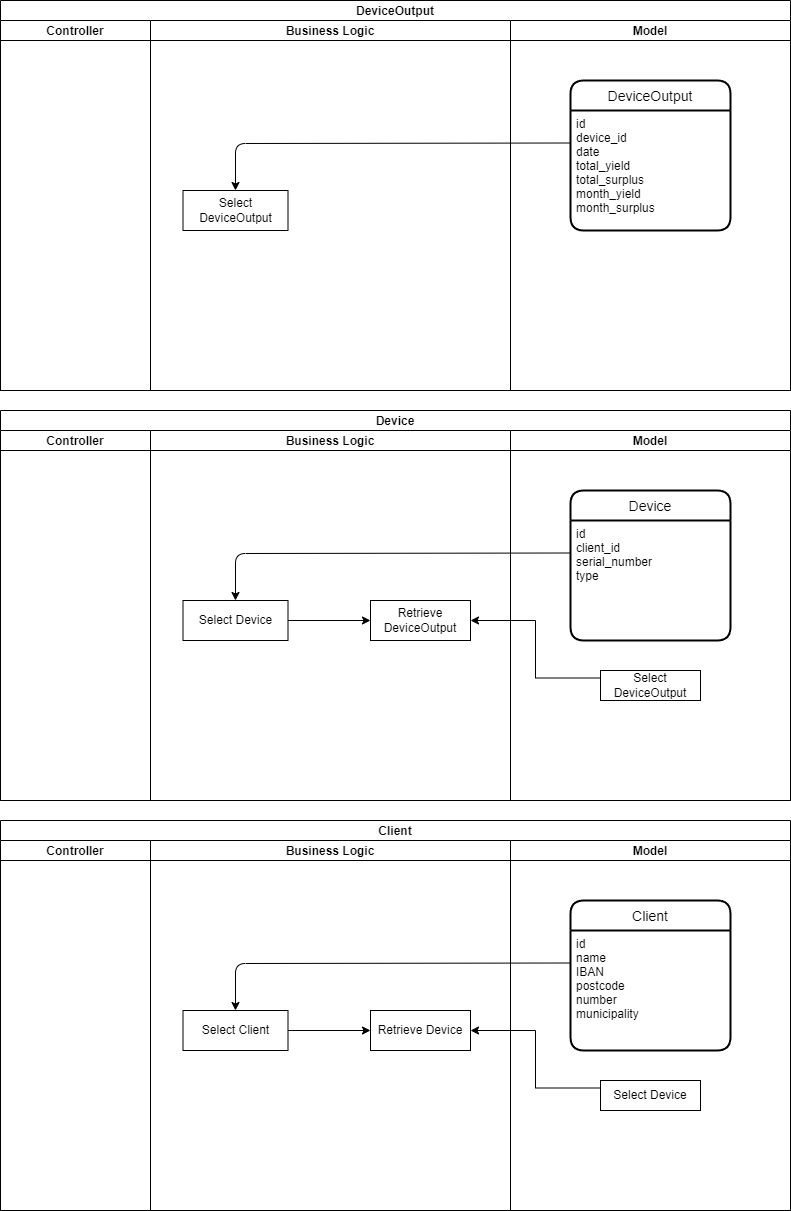

The diagram above was exported from draw.io. Its source (the exported page's mxGraphModel, read from the mxfile embedded in the PNG):
<mxGraphModel dx="1024" dy="-1588" grid="1" gridSize="10" guides="1" tooltips="1" connect="1" arrows="1" fold="1" page="1" pageScale="1" pageWidth="850" pageHeight="1100" math="0" shadow="0">
  <root>
    <mxCell id="0" />
    <mxCell id="1" parent="0" />
    <mxCell id="_PWdSszXD6YMxLtNEWVL-7" value="DeviceOutput" style="swimlane;childLayout=stackLayout;resizeParent=1;resizeParentMax=0;startSize=20;movable=1;resizable=1;rotatable=1;deletable=1;editable=1;connectable=1;" parent="1" vertex="1">
      <mxGeometry x="80" y="2260" width="790" height="390" as="geometry">
        <mxRectangle x="180" y="50" width="60" height="20" as="alternateBounds" />
      </mxGeometry>
    </mxCell>
    <mxCell id="_PWdSszXD6YMxLtNEWVL-8" value="Controller" style="swimlane;startSize=20;movable=1;resizable=1;rotatable=1;deletable=1;editable=1;connectable=1;" parent="_PWdSszXD6YMxLtNEWVL-7" vertex="1">
      <mxGeometry y="20" width="150" height="370" as="geometry" />
    </mxCell>
    <mxCell id="_PWdSszXD6YMxLtNEWVL-9" value="Business Logic" style="swimlane;startSize=20;movable=1;resizable=1;rotatable=1;deletable=1;editable=1;connectable=1;" parent="_PWdSszXD6YMxLtNEWVL-7" vertex="1">
      <mxGeometry x="150" y="20" width="360" height="370" as="geometry" />
    </mxCell>
    <mxCell id="_PWdSszXD6YMxLtNEWVL-10" value="Select DeviceOutput" style="rounded=0;whiteSpace=wrap;html=1;movable=1;resizable=1;rotatable=1;deletable=1;editable=1;connectable=1;" parent="_PWdSszXD6YMxLtNEWVL-9" vertex="1">
      <mxGeometry x="32.5" y="170" width="105" height="40" as="geometry" />
    </mxCell>
    <mxCell id="_PWdSszXD6YMxLtNEWVL-11" value="Model" style="swimlane;startSize=20;movable=1;resizable=1;rotatable=1;deletable=1;editable=1;connectable=1;" parent="_PWdSszXD6YMxLtNEWVL-7" vertex="1">
      <mxGeometry x="510" y="20" width="280" height="370" as="geometry" />
    </mxCell>
    <mxCell id="sZAEtkakWfHk-ha8zvTH-1" value="DeviceOutput" style="swimlane;childLayout=stackLayout;horizontal=1;startSize=30;horizontalStack=0;rounded=1;fontSize=14;fontStyle=0;strokeWidth=2;resizeParent=0;resizeLast=1;shadow=0;dashed=0;align=center;movable=1;resizable=1;rotatable=1;deletable=1;editable=1;connectable=1;" parent="_PWdSszXD6YMxLtNEWVL-11" vertex="1">
      <mxGeometry x="60" y="60" width="160" height="150" as="geometry" />
    </mxCell>
    <mxCell id="sZAEtkakWfHk-ha8zvTH-2" value="id&#10;device_id&#10;date&#10;total_yield&#10;total_surplus&#10;month_yield&#10;month_surplus&#10;" style="align=left;strokeColor=none;fillColor=none;spacingLeft=4;fontSize=12;verticalAlign=top;resizable=1;rotatable=1;part=1;movable=1;deletable=1;editable=1;connectable=1;" parent="sZAEtkakWfHk-ha8zvTH-1" vertex="1">
      <mxGeometry y="30" width="160" height="120" as="geometry" />
    </mxCell>
    <mxCell id="_PWdSszXD6YMxLtNEWVL-14" value="" style="endArrow=classic;html=1;exitX=0;exitY=0.25;exitDx=0;exitDy=0;entryX=0.5;entryY=0;entryDx=0;entryDy=0;movable=1;resizable=1;rotatable=1;deletable=1;editable=1;connectable=1;" parent="_PWdSszXD6YMxLtNEWVL-7" target="_PWdSszXD6YMxLtNEWVL-10" edge="1">
      <mxGeometry width="50" height="50" relative="1" as="geometry">
        <mxPoint x="570" y="142.5" as="sourcePoint" />
        <mxPoint x="235" y="180" as="targetPoint" />
        <Array as="points">
          <mxPoint x="235" y="143" />
        </Array>
      </mxGeometry>
    </mxCell>
    <mxCell id="z-9gE46Y8hHGl6A_EP2U-31" value="Device" style="swimlane;childLayout=stackLayout;resizeParent=1;resizeParentMax=0;startSize=20;movable=1;resizable=1;rotatable=1;deletable=1;editable=1;connectable=1;" parent="1" vertex="1">
      <mxGeometry x="80" y="2670" width="790" height="390" as="geometry">
        <mxRectangle x="180" y="50" width="60" height="20" as="alternateBounds" />
      </mxGeometry>
    </mxCell>
    <mxCell id="z-9gE46Y8hHGl6A_EP2U-32" value="Controller" style="swimlane;startSize=20;movable=1;resizable=1;rotatable=1;deletable=1;editable=1;connectable=1;" parent="z-9gE46Y8hHGl6A_EP2U-31" vertex="1">
      <mxGeometry y="20" width="150" height="370" as="geometry" />
    </mxCell>
    <mxCell id="z-9gE46Y8hHGl6A_EP2U-33" value="Business Logic" style="swimlane;startSize=20;movable=1;resizable=1;rotatable=1;deletable=1;editable=1;connectable=1;" parent="z-9gE46Y8hHGl6A_EP2U-31" vertex="1">
      <mxGeometry x="150" y="20" width="360" height="370" as="geometry" />
    </mxCell>
    <mxCell id="oWB1iPgc-YcZMiAqFES3-3" style="edgeStyle=orthogonalEdgeStyle;rounded=0;orthogonalLoop=1;jettySize=auto;html=1;exitX=1;exitY=0.5;exitDx=0;exitDy=0;entryX=0;entryY=0.5;entryDx=0;entryDy=0;" parent="z-9gE46Y8hHGl6A_EP2U-33" source="z-9gE46Y8hHGl6A_EP2U-34" target="oWB1iPgc-YcZMiAqFES3-2" edge="1">
      <mxGeometry relative="1" as="geometry" />
    </mxCell>
    <mxCell id="z-9gE46Y8hHGl6A_EP2U-34" value="Select Device" style="rounded=0;whiteSpace=wrap;html=1;movable=1;resizable=1;rotatable=1;deletable=1;editable=1;connectable=1;" parent="z-9gE46Y8hHGl6A_EP2U-33" vertex="1">
      <mxGeometry x="32.5" y="170" width="105" height="40" as="geometry" />
    </mxCell>
    <mxCell id="oWB1iPgc-YcZMiAqFES3-2" value="Retrieve DeviceOutput" style="whiteSpace=wrap;html=1;align=center;" parent="z-9gE46Y8hHGl6A_EP2U-33" vertex="1">
      <mxGeometry x="220" y="170" width="100" height="40" as="geometry" />
    </mxCell>
    <mxCell id="z-9gE46Y8hHGl6A_EP2U-35" value="Model" style="swimlane;startSize=20;movable=1;resizable=1;rotatable=1;deletable=1;editable=1;connectable=1;" parent="z-9gE46Y8hHGl6A_EP2U-31" vertex="1">
      <mxGeometry x="510" y="20" width="280" height="370" as="geometry" />
    </mxCell>
    <mxCell id="z-9gE46Y8hHGl6A_EP2U-36" value="Device" style="swimlane;childLayout=stackLayout;horizontal=1;startSize=30;horizontalStack=0;rounded=1;fontSize=14;fontStyle=0;strokeWidth=2;resizeParent=0;resizeLast=1;shadow=0;dashed=0;align=center;movable=1;resizable=1;rotatable=1;deletable=1;editable=1;connectable=1;" parent="z-9gE46Y8hHGl6A_EP2U-35" vertex="1">
      <mxGeometry x="60" y="60" width="160" height="150" as="geometry" />
    </mxCell>
    <mxCell id="z-9gE46Y8hHGl6A_EP2U-37" value="id&#10;client_id&#10;serial_number&#10;type&#10;&#10;" style="align=left;strokeColor=none;fillColor=none;spacingLeft=4;fontSize=12;verticalAlign=top;resizable=1;rotatable=1;part=1;movable=1;deletable=1;editable=1;connectable=1;" parent="z-9gE46Y8hHGl6A_EP2U-36" vertex="1">
      <mxGeometry y="30" width="160" height="120" as="geometry" />
    </mxCell>
    <mxCell id="oWB1iPgc-YcZMiAqFES3-1" value="Select DeviceOutput" style="whiteSpace=wrap;html=1;align=center;" parent="z-9gE46Y8hHGl6A_EP2U-35" vertex="1">
      <mxGeometry x="90" y="240" width="100" height="30" as="geometry" />
    </mxCell>
    <mxCell id="z-9gE46Y8hHGl6A_EP2U-38" value="" style="endArrow=classic;html=1;exitX=0;exitY=0.25;exitDx=0;exitDy=0;entryX=0.5;entryY=0;entryDx=0;entryDy=0;movable=1;resizable=1;rotatable=1;deletable=1;editable=1;connectable=1;" parent="z-9gE46Y8hHGl6A_EP2U-31" target="z-9gE46Y8hHGl6A_EP2U-34" edge="1">
      <mxGeometry width="50" height="50" relative="1" as="geometry">
        <mxPoint x="570" y="142.5" as="sourcePoint" />
        <mxPoint x="235" y="180" as="targetPoint" />
        <Array as="points">
          <mxPoint x="235" y="143" />
        </Array>
      </mxGeometry>
    </mxCell>
    <mxCell id="oWB1iPgc-YcZMiAqFES3-4" style="edgeStyle=orthogonalEdgeStyle;rounded=0;orthogonalLoop=1;jettySize=auto;html=1;exitX=0;exitY=0.25;exitDx=0;exitDy=0;entryX=1;entryY=0.5;entryDx=0;entryDy=0;" parent="z-9gE46Y8hHGl6A_EP2U-31" source="oWB1iPgc-YcZMiAqFES3-1" target="oWB1iPgc-YcZMiAqFES3-2" edge="1">
      <mxGeometry relative="1" as="geometry" />
    </mxCell>
    <mxCell id="oWB1iPgc-YcZMiAqFES3-6" value="Client" style="swimlane;childLayout=stackLayout;resizeParent=1;resizeParentMax=0;startSize=20;movable=1;resizable=1;rotatable=1;deletable=1;editable=1;connectable=1;" parent="1" vertex="1">
      <mxGeometry x="80" y="3080" width="790" height="390" as="geometry">
        <mxRectangle x="180" y="50" width="60" height="20" as="alternateBounds" />
      </mxGeometry>
    </mxCell>
    <mxCell id="oWB1iPgc-YcZMiAqFES3-7" value="Controller" style="swimlane;startSize=20;movable=1;resizable=1;rotatable=1;deletable=1;editable=1;connectable=1;" parent="oWB1iPgc-YcZMiAqFES3-6" vertex="1">
      <mxGeometry y="20" width="150" height="370" as="geometry" />
    </mxCell>
    <mxCell id="oWB1iPgc-YcZMiAqFES3-8" value="Business Logic" style="swimlane;startSize=20;movable=1;resizable=1;rotatable=1;deletable=1;editable=1;connectable=1;" parent="oWB1iPgc-YcZMiAqFES3-6" vertex="1">
      <mxGeometry x="150" y="20" width="360" height="370" as="geometry" />
    </mxCell>
    <mxCell id="oWB1iPgc-YcZMiAqFES3-9" style="edgeStyle=orthogonalEdgeStyle;rounded=0;orthogonalLoop=1;jettySize=auto;html=1;exitX=1;exitY=0.5;exitDx=0;exitDy=0;entryX=0;entryY=0.5;entryDx=0;entryDy=0;" parent="oWB1iPgc-YcZMiAqFES3-8" source="oWB1iPgc-YcZMiAqFES3-10" target="oWB1iPgc-YcZMiAqFES3-11" edge="1">
      <mxGeometry relative="1" as="geometry" />
    </mxCell>
    <mxCell id="oWB1iPgc-YcZMiAqFES3-10" value="Select Client" style="rounded=0;whiteSpace=wrap;html=1;movable=1;resizable=1;rotatable=1;deletable=1;editable=1;connectable=1;" parent="oWB1iPgc-YcZMiAqFES3-8" vertex="1">
      <mxGeometry x="32.5" y="170" width="105" height="40" as="geometry" />
    </mxCell>
    <mxCell id="oWB1iPgc-YcZMiAqFES3-11" value="Retrieve Device" style="whiteSpace=wrap;html=1;align=center;" parent="oWB1iPgc-YcZMiAqFES3-8" vertex="1">
      <mxGeometry x="220" y="170" width="100" height="40" as="geometry" />
    </mxCell>
    <mxCell id="oWB1iPgc-YcZMiAqFES3-12" value="Model" style="swimlane;startSize=20;movable=1;resizable=1;rotatable=1;deletable=1;editable=1;connectable=1;" parent="oWB1iPgc-YcZMiAqFES3-6" vertex="1">
      <mxGeometry x="510" y="20" width="280" height="370" as="geometry" />
    </mxCell>
    <mxCell id="oWB1iPgc-YcZMiAqFES3-13" value="Client" style="swimlane;childLayout=stackLayout;horizontal=1;startSize=30;horizontalStack=0;rounded=1;fontSize=14;fontStyle=0;strokeWidth=2;resizeParent=0;resizeLast=1;shadow=0;dashed=0;align=center;movable=1;resizable=1;rotatable=1;deletable=1;editable=1;connectable=1;" parent="oWB1iPgc-YcZMiAqFES3-12" vertex="1">
      <mxGeometry x="60" y="60" width="160" height="150" as="geometry" />
    </mxCell>
    <mxCell id="oWB1iPgc-YcZMiAqFES3-14" value="id&#10;name&#10;IBAN&#10;postcode&#10;number&#10;municipality" style="align=left;strokeColor=none;fillColor=none;spacingLeft=4;fontSize=12;verticalAlign=top;resizable=1;rotatable=1;part=1;movable=1;deletable=1;editable=1;connectable=1;" parent="oWB1iPgc-YcZMiAqFES3-13" vertex="1">
      <mxGeometry y="30" width="160" height="120" as="geometry" />
    </mxCell>
    <mxCell id="oWB1iPgc-YcZMiAqFES3-15" value="Select Device" style="whiteSpace=wrap;html=1;align=center;" parent="oWB1iPgc-YcZMiAqFES3-12" vertex="1">
      <mxGeometry x="90" y="240" width="100" height="30" as="geometry" />
    </mxCell>
    <mxCell id="oWB1iPgc-YcZMiAqFES3-16" value="" style="endArrow=classic;html=1;exitX=0;exitY=0.25;exitDx=0;exitDy=0;entryX=0.5;entryY=0;entryDx=0;entryDy=0;movable=1;resizable=1;rotatable=1;deletable=1;editable=1;connectable=1;" parent="oWB1iPgc-YcZMiAqFES3-6" target="oWB1iPgc-YcZMiAqFES3-10" edge="1">
      <mxGeometry width="50" height="50" relative="1" as="geometry">
        <mxPoint x="570" y="142.5" as="sourcePoint" />
        <mxPoint x="235" y="180" as="targetPoint" />
        <Array as="points">
          <mxPoint x="235" y="143" />
        </Array>
      </mxGeometry>
    </mxCell>
    <mxCell id="oWB1iPgc-YcZMiAqFES3-17" style="edgeStyle=orthogonalEdgeStyle;rounded=0;orthogonalLoop=1;jettySize=auto;html=1;exitX=0;exitY=0.25;exitDx=0;exitDy=0;entryX=1;entryY=0.5;entryDx=0;entryDy=0;" parent="oWB1iPgc-YcZMiAqFES3-6" source="oWB1iPgc-YcZMiAqFES3-15" target="oWB1iPgc-YcZMiAqFES3-11" edge="1">
      <mxGeometry relative="1" as="geometry" />
    </mxCell>
  </root>
</mxGraphModel>